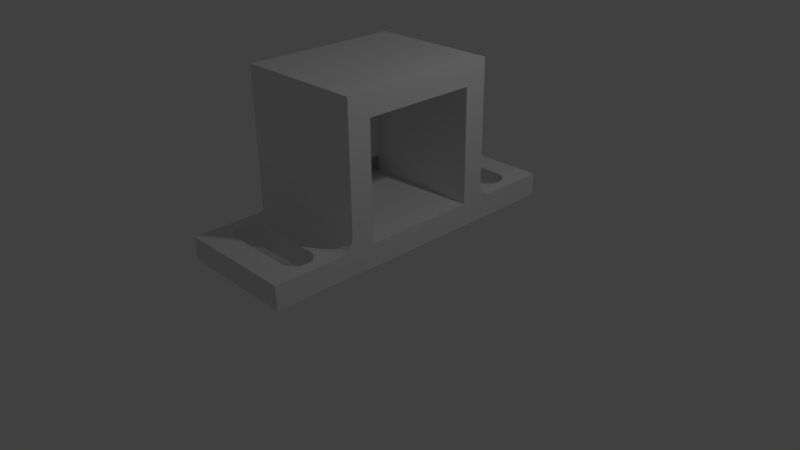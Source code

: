 # Source: podstawkapodmagnes2.blend  (saved by Blender 2.77.0; exported with 4.5.12 LTS)
import bpy
from mathutils import Matrix  # noqa: F401  (used for matrix-valued properties, if any)

bpy.ops.wm.read_factory_settings(use_empty=True)
scene = bpy.context.scene
scene.name = 'Scene'

# ---- collections
col_collection_1 = bpy.data.collections.new('Collection 1'); scene.collection.children.link(col_collection_1)
col_collection_2 = bpy.data.collections.new('Collection 2'); scene.collection.children.link(col_collection_2)

# ---- world
world_world = bpy.data.worlds.new('World'); scene.world = world_world
world_world.color = (0.05088, 0.05088, 0.05088)
world_world.use_sun_shadow = False
world_world.sun_shadow_jitter_overblur = 0.0
world_world.cycles.sampling_method = 'MANUAL'

# ---- cameras
cam_camera = bpy.data.cameras.new('Camera')
cam_camera.clip_end = 100.0
cam_camera.lens = 35.0
cam_camera.sensor_width = 32.0
cam_camera.sensor_height = 18.0
cam_camera.ortho_scale = 7.314
cam_camera.dof.focus_distance = 0.0
cam_camera.dof.aperture_fstop = 128.0

# ---- lights
light_lamp = bpy.data.lights.new('Lamp', 'POINT')
light_lamp.transmission_factor = 0.0
light_lamp.cutoff_distance = 30.0
light_lamp.energy = 100.0
light_lamp.shadow_buffer_clip_start = 1.001
light_lamp.shadow_soft_size = 0.1
light_lamp.shadow_maximum_resolution = 0.006
light_lamp.use_absolute_resolution = True

# ---- meshes
me_cube_002 = bpy.data.meshes.new('Cube.002')
me_cube_002.from_pydata([(-2.249, 0.75, -0.864), (-2.249, 0.75, 0.711), (-0.7489, 0.75, -0.864), (-0.7489, 0.75, 0.711), (-0.4489, 0.75, 0.711), (-2.549, 0.75, 0.711), (-2.249, 1.05, 0.711), (-0.448, 1.049, 0.7188), (-2.549, 1.05, 0.711), (-0.4489, 0.75, -0.864), (-2.549, 0.75, -0.864), (-2.249, 1.05, -0.864), (-0.448, 1.049, -0.8561), (-2.549, 1.05, -0.864), (-0.9489, 0.75, 0.711), (-2.249, 0.55, 0.711), (-0.7489, 0.55, 0.711), (-2.049, 0.75, 0.711), (-2.249, 0.75, 0.861), (-0.7489, 0.75, 0.861), (-2.549, 0.75, 0.861), (-2.249, 1.05, 0.861), (-0.7489, 1.05, 0.861), (-2.549, 1.05, 0.861), (-0.9489, 0.75, 0.861), (-2.249, 0.55, 0.861), (-0.7489, 0.55, 0.861), (-2.049, 0.75, 0.861), (-0.4488, -1.776, 0.4), (-0.4485, -1.376, -0.8056), (-0.4477, 1.375, 0.7188), (-0.7477, 1.375, 0.7188), (-0.7477, 1.375, 0.3688), (-0.748, 1.779, -0.5061), (-0.4477, 1.775, 0.7188), (-0.4477, 1.775, 0.3688), (-0.7477, 1.775, 0.3688), (-0.448, 2.109, -0.8561), (-0.748, 2.109, -0.8561), (-0.448, 2.109, 0.7189), (-0.748, 2.109, 0.7189), (-0.448, 2.109, 0.5689), (-0.748, 2.109, 0.5689), (-0.748, 1.468, -0.6724), (-0.748, 1.54, -0.7022), (-0.748, 1.655, -0.6908), (-0.748, 1.69, -0.6724), (-0.748, 1.745, -0.6172), (-0.748, 1.775, -0.5451), (-0.748, 1.379, -0.8561), (-0.748, 1.379, -0.5061), (-0.748, 1.779, -0.8561), (-0.748, 1.383, -0.5451), (-0.748, 1.394, -0.5826), (-0.748, 1.413, -0.6172), (-0.748, 1.437, -0.6475), (-0.748, 1.502, -0.6908), (-0.748, 1.579, -0.7061), (-0.748, 1.618, -0.7022), (-0.448, 1.779, -0.5061), (-0.448, 1.379, -0.5061), (-0.748, 1.72, -0.6475), (-0.748, 1.764, -0.5826), (-0.448, 1.394, -0.5826), (-0.448, 1.383, -0.5451), (-0.748, 1.55, -0.8561), (-0.448, 1.779, -0.8561), (-0.448, 1.379, -0.8561), (-0.448, 1.655, -0.6908), (-0.448, 1.69, -0.6724), (-0.748, 1.779, -0.7977), (-0.448, 1.54, -0.7022), (-0.448, 1.502, -0.6908), (-0.448, 1.468, -0.6724), (-0.448, 1.437, -0.6475), (-0.448, 1.413, -0.6172), (-0.448, 1.579, -0.7061), (-0.448, 1.618, -0.7022), (-0.448, 1.72, -0.6475), (-0.448, 1.745, -0.6172), (-0.448, 1.764, -0.5826), (-0.448, 1.775, -0.5451), (-0.448, 1.55, -0.8561), (-0.448, 1.779, -0.7977), (-0.7477, 1.775, 0.7188), (-0.7477, 1.771, 0.4078), (-0.4477, 1.771, 0.4078), (-0.7477, 1.76, 0.4454), (-0.4477, 1.76, 0.4454), (-0.4477, 1.741, 0.4799), (-0.4477, 1.716, 0.5102), (-0.7477, 1.686, 0.5351), (-0.4477, 1.686, 0.5351), (-0.4477, 1.652, 0.5536), (-0.7477, 1.614, 0.565), (-0.4477, 1.614, 0.565), (-0.7477, 1.575, 0.5688), (-0.4477, 1.575, 0.5688), (-0.7477, 1.536, 0.565), (-0.4477, 1.536, 0.565), (-0.7477, 1.498, 0.5536), (-0.4477, 1.498, 0.5536), (-0.7477, 1.464, 0.5351), (-0.4477, 1.464, 0.5351), (-0.4477, 1.434, 0.5102), (-0.4477, 1.409, 0.4799), (-0.4477, 1.39, 0.4454), (-0.7477, 1.379, 0.4078), (-0.4477, 1.379, 0.4078), (-0.7477, 1.741, 0.4799), (-0.7477, 1.716, 0.5102), (-0.7477, 1.652, 0.5536), (-0.4477, 1.375, 0.3688), (-0.7477, 1.434, 0.5102), (-0.7477, 1.409, 0.4799), (-0.7477, 1.39, 0.4454), (-0.7477, 1.604, 0.7188), (-0.7477, 1.375, 0.6605), (-0.4477, 1.604, 0.7188), (-0.4477, 1.375, 0.6605), (-0.8747, 0.55, 0.711), (-0.8747, 0.55, 0.861), (-0.8089, 0.55, 0.711), (-0.8089, 0.55, 0.861), (-1.076, 1.049, -0.8604), (-1.076, 1.049, 0.7149), (-0.9477, 1.049, 0.7164), (-0.7477, 1.249, 0.7188), (-0.5477, 1.049, 0.7188), (-0.932, 1.05, 0.7166), (-0.9164, 1.052, 0.7168), (-0.901, 1.055, 0.717), (-0.8859, 1.059, 0.7172), (-0.8711, 1.064, 0.7174), (-0.8569, 1.071, 0.7175), (-0.8432, 1.079, 0.7177), (-0.8301, 1.087, 0.7178), (-0.8178, 1.097, 0.718), (-0.8062, 1.108, 0.7181), (-0.7956, 1.119, 0.7183), (-0.7859, 1.131, 0.7184), (-0.7771, 1.144, 0.7185), (-0.7695, 1.158, 0.7186), (-0.7629, 1.172, 0.7186), (-0.7575, 1.187, 0.7187), (-0.7532, 1.202, 0.7188), (-0.7501, 1.218, 0.7188), (-0.7483, 1.233, 0.7188), (-0.7479, 1.249, -0.8563), (-0.9477, 1.049, -0.8589), (-0.7485, 0.849, -0.8616), (-0.5477, 1.049, -0.8563), (-0.7485, 1.233, -0.8564), (-0.7503, 1.218, -0.8564), (-0.7534, 1.202, -0.8565), (-0.7576, 1.187, -0.8566), (-0.763, 1.172, -0.8566), (-0.7696, 1.158, -0.8568), (-0.7772, 1.144, -0.8569), (-0.786, 1.131, -0.857), (-0.7957, 1.119, -0.8571), (-0.8063, 1.108, -0.8573), (-0.8178, 1.097, -0.8574), (-0.8302, 1.087, -0.8576), (-0.8432, 1.079, -0.8577), (-0.8569, 1.071, -0.8579), (-0.8712, 1.064, -0.8581), (-0.8859, 1.059, -0.8582), (-0.901, 1.055, -0.8584), (-0.9164, 1.052, -0.8586), (-0.932, 1.05, -0.8588), (-2.249, -0.75, -0.864), (-2.249, -0.75, 0.711), (-0.7489, -0.75, -0.864), (-0.7489, -0.75, 0.711), (-0.4489, -0.75, 0.711), (-2.549, -0.75, 0.711), (-2.249, -1.05, 0.711), (-0.448, -1.049, 0.7188), (-2.549, -1.05, 0.711), (-0.4489, -0.75, -0.864), (-2.549, -0.75, -0.864), (-2.249, -1.05, -0.864), (-0.448, -1.049, -0.8561), (-2.549, -1.05, -0.864), (-0.9489, -0.75, 0.711), (-2.249, -0.55, 0.711), (-0.7489, -0.55, 0.711), (-2.049, -0.75, 0.711), (-2.249, -0.75, 0.861), (-0.7489, -0.75, 0.861), (-2.549, -0.75, 0.861), (-2.249, -1.05, 0.861), (-0.7489, -1.05, 0.861), (-2.549, -1.05, 0.861), (-0.9489, -0.75, 0.861), (-2.249, -0.55, 0.861), (-0.7489, -0.55, 0.861), (-2.049, -0.75, 0.861), (-2.249, 0.0, 0.861), (-2.549, 0.0, 0.711), (-0.4489, 0.0, 0.711), (-2.549, 0.0, 0.861), (-0.7489, 0.0, 0.711), (-2.549, 0.0, -0.864), (-2.249, 0.0, -0.864), (-0.7489, 0.0, 0.861), (-2.049, 0.0, 0.711), (-2.049, 0.0, 0.861), (-0.9489, 0.0, 0.861), (-0.9489, 0.0, 0.711), (-0.4489, 0.0, -0.864), (-0.7489, 0.0, -0.864), (-2.249, 0.0, 0.711), (-0.4488, 1.776, 0.4), (-0.4485, 1.376, -0.8056), (-0.4477, -1.375, 0.7188), (-0.7477, -1.375, 0.7188), (-0.7477, -1.375, 0.3688), (-0.748, -1.779, -0.5061), (-0.4477, -1.775, 0.7188), (-0.4477, -1.775, 0.3688), (-0.7477, -1.775, 0.3688), (-0.448, -2.109, -0.8561), (-0.748, -2.109, -0.8561), (-0.448, -2.109, 0.7189), (-0.748, -2.109, 0.7189), (-0.448, -2.109, 0.5689), (-0.748, -2.109, 0.5689), (-0.748, -1.468, -0.6724), (-0.748, -1.54, -0.7022), (-0.748, -1.655, -0.6908), (-0.748, -1.69, -0.6724), (-0.748, -1.745, -0.6172), (-0.748, -1.775, -0.5451), (-0.748, -1.379, -0.8561), (-0.748, -1.379, -0.5061), (-0.748, -1.779, -0.8561), (-0.748, -1.383, -0.5451), (-0.748, -1.394, -0.5826), (-0.748, -1.413, -0.6172), (-0.748, -1.437, -0.6475), (-0.748, -1.502, -0.6908), (-0.748, -1.579, -0.7061), (-0.748, -1.618, -0.7022), (-0.448, -1.779, -0.5061), (-0.448, -1.379, -0.5061), (-0.748, -1.72, -0.6475), (-0.748, -1.764, -0.5826), (-0.448, -1.394, -0.5826), (-0.448, -1.383, -0.5451), (-0.748, -1.55, -0.8561), (-0.448, -1.779, -0.8561), (-0.448, -1.379, -0.8561), (-0.448, -1.655, -0.6908), (-0.448, -1.69, -0.6724), (-0.748, -1.779, -0.7977), (-0.448, -1.54, -0.7022), (-0.448, -1.502, -0.6908), (-0.448, -1.468, -0.6724), (-0.448, -1.437, -0.6475), (-0.448, -1.413, -0.6172), (-0.448, -1.579, -0.7061), (-0.448, -1.618, -0.7022), (-0.448, -1.72, -0.6475), (-0.448, -1.745, -0.6172), (-0.448, -1.764, -0.5826), (-0.448, -1.775, -0.5451), (-0.448, -1.55, -0.8561), (-0.448, -1.779, -0.7977), (-0.7477, -1.775, 0.7188), (-0.7477, -1.771, 0.4078), (-0.4477, -1.771, 0.4078), (-0.7477, -1.76, 0.4454), (-0.4477, -1.76, 0.4454), (-0.4477, -1.741, 0.4799), (-0.4477, -1.716, 0.5102), (-0.7477, -1.686, 0.5351), (-0.4477, -1.686, 0.5351), (-0.4477, -1.652, 0.5536), (-0.7477, -1.614, 0.565), (-0.4477, -1.614, 0.565), (-0.7477, -1.575, 0.5688), (-0.4477, -1.575, 0.5688), (-0.7477, -1.536, 0.565), (-0.4477, -1.536, 0.565), (-0.7477, -1.498, 0.5536), (-0.4477, -1.498, 0.5536), (-0.7477, -1.464, 0.5351), (-0.4477, -1.464, 0.5351), (-0.4477, -1.434, 0.5102), (-0.4477, -1.409, 0.4799), (-0.4477, -1.39, 0.4454), (-0.7477, -1.379, 0.4078), (-0.4477, -1.379, 0.4078), (-0.7477, -1.741, 0.4799), (-0.7477, -1.716, 0.5102), (-0.7477, -1.652, 0.5536), (-0.4477, -1.375, 0.3688), (-0.7477, -1.434, 0.5102), (-0.7477, -1.409, 0.4799), (-0.7477, -1.39, 0.4454), (-0.7477, -1.604, 0.7188), (-0.7477, -1.375, 0.6605), (-0.4477, -1.604, 0.7188), (-0.4477, -1.375, 0.6605), (-0.8747, -0.55, 0.711), (-0.8747, -0.55, 0.861), (-0.8089, -0.55, 0.711), (-0.8089, -0.55, 0.861), (-1.076, -1.049, -0.8604), (-1.076, -1.049, 0.7149), (-0.9477, -1.049, 0.7164), (-0.7477, -1.249, 0.7188), (-0.5477, -1.049, 0.7188), (-0.932, -1.05, 0.7166), (-0.9164, -1.052, 0.7168), (-0.901, -1.055, 0.717), (-0.8859, -1.059, 0.7172), (-0.8711, -1.064, 0.7174), (-0.8569, -1.071, 0.7175), (-0.8432, -1.079, 0.7177), (-0.8301, -1.087, 0.7178), (-0.8178, -1.097, 0.718), (-0.8062, -1.108, 0.7181), (-0.7956, -1.119, 0.7183), (-0.7859, -1.131, 0.7184), (-0.7771, -1.144, 0.7185), (-0.7695, -1.158, 0.7186), (-0.7629, -1.172, 0.7186), (-0.7575, -1.187, 0.7187), (-0.7532, -1.202, 0.7188), (-0.7501, -1.218, 0.7188), (-0.7483, -1.233, 0.7188), (-0.7479, -1.249, -0.8563), (-0.9477, -1.049, -0.8589), (-0.7485, -0.849, -0.8616), (-0.5477, -1.049, -0.8563), (-0.7485, -1.233, -0.8564), (-0.7503, -1.218, -0.8564), (-0.7534, -1.202, -0.8565), (-0.7576, -1.187, -0.8566), (-0.763, -1.172, -0.8566), (-0.7696, -1.158, -0.8568), (-0.7772, -1.144, -0.8569), (-0.786, -1.131, -0.857), (-0.7957, -1.119, -0.8571), (-0.8063, -1.108, -0.8573), (-0.8178, -1.097, -0.8574), (-0.8302, -1.087, -0.8576), (-0.8432, -1.079, -0.8577), (-0.8569, -1.071, -0.8579), (-0.8712, -1.064, -0.8581), (-0.8859, -1.059, -0.8582), (-0.901, -1.055, -0.8584), (-0.9164, -1.052, -0.8586), (-0.932, -1.05, -0.8588)], [], [(3, 16, 203, 212, 2), (17, 207, 208, 27), (14, 3, 19, 24), (1, 17, 27, 18), (18, 199, 202, 20), (4, 19, 22, 7), (4, 7, 12, 9), (6, 8, 13, 11), (127, 148, 49, 50, 32, 117, 31), (5, 200, 204, 10), (8, 5, 10, 13), (85, 86, 88, 87), (18, 27, 208, 199), (3, 16, 26, 19), (36, 35, 86, 85), (18, 20, 23, 21), (41, 37, 38, 42), (19, 18, 21, 22), (8, 6, 21, 23), (120, 15, 25, 121), (15, 1, 18, 25), (5, 8, 23, 20), (39, 40, 42, 41), (209, 210, 14, 24), (202, 200, 5, 20), (206, 209, 24, 19), (211, 201, 4, 9), (1, 213, 207, 17), (3, 14, 210, 203, 16), (205, 213, 1, 0), (0, 11, 13, 10, 204, 205), (106, 108, 112, 119, 30, 118, 34, 35, 86, 88, 89, 90, 92, 93, 95, 97, 99, 101, 103, 104, 105), (115, 107, 32, 117, 31, 116, 84, 36, 85, 87, 109, 110, 91, 111, 94, 96, 98, 100, 102, 113, 114), (80, 81, 59, 83, 66, 82, 67, 60, 64, 63, 75, 74, 73, 72, 71, 76, 77, 68, 69, 78, 79), (62, 48, 33, 70, 51, 65, 49, 50, 52, 53, 54, 55, 43, 56, 44, 57, 58, 45, 46, 61, 47), (206, 19, 4, 201), (51, 66, 37, 38), (50, 60, 64, 52), (52, 64, 63, 53), (53, 63, 75, 54), (54, 75, 74, 55), (55, 74, 73, 43), (43, 73, 72, 56), (56, 72, 71, 44), (44, 71, 76, 57), (57, 76, 77, 58), (58, 77, 68, 45), (45, 68, 69, 46), (46, 69, 78, 61), (61, 78, 79, 47), (47, 79, 80, 62), (62, 80, 81, 48), (48, 81, 59, 33), (67, 49, 65, 51, 66, 82), (87, 88, 89, 109), (109, 89, 90, 110), (110, 90, 92, 91), (91, 92, 93, 111), (111, 93, 95, 94), (94, 95, 97, 96), (96, 97, 99, 98), (98, 99, 101, 100), (100, 101, 103, 102), (102, 103, 104, 113), (113, 104, 105, 114), (114, 105, 106, 115), (115, 106, 108, 107), (34, 84, 116, 31, 30, 118), (112, 60, 50, 32), (35, 36, 33, 59), (36, 84, 40, 42, 38, 51, 70, 33), (84, 34, 39, 40), (59, 35, 34, 39, 41, 37, 66, 83), (67, 12, 7, 30, 119, 112, 60), (107, 108, 112, 32), (122, 120, 121, 123), (18, 19, 26, 123, 121, 25), (3, 1, 15, 120, 122, 16), (16, 122, 123, 26), (1, 3, 2, 0), (128, 127, 31, 30, 7), (12, 67, 49, 148, 151), (151, 150, 2, 212, 211, 9, 12), (124, 125, 6, 11), (126, 128, 7, 22, 21, 6, 125), (2, 150, 149, 124, 11, 0), (126, 129, 128), (129, 130, 128), (130, 131, 128), (131, 132, 128), (132, 133, 128), (133, 134, 128), (134, 135, 128), (135, 136, 128), (136, 137, 128), (137, 138, 128), (138, 139, 128), (139, 140, 128), (140, 141, 128), (141, 142, 128), (142, 143, 128), (143, 144, 128), (144, 145, 128), (145, 146, 128), (146, 147, 128), (147, 127, 128), (148, 152, 153, 154, 155, 156, 157, 158, 159, 160, 161, 162, 163, 164, 165, 166, 167, 168, 169, 170, 149, 150, 151), (126, 149, 170, 129), (129, 170, 169, 130), (130, 169, 168, 131), (131, 168, 167, 132), (132, 167, 166, 133), (133, 166, 165, 134), (134, 165, 164, 135), (135, 164, 163, 136), (136, 163, 162, 137), (137, 162, 161, 138), (138, 161, 160, 139), (139, 160, 159, 140), (140, 159, 158, 141), (141, 158, 157, 142), (142, 157, 156, 143), (143, 156, 155, 144), (144, 155, 154, 145), (145, 154, 153, 146), (146, 153, 152, 147), (147, 152, 148, 127), (126, 125, 124, 149), (174, 173, 212, 203, 187), (188, 198, 208, 207), (185, 195, 190, 174), (172, 189, 198, 188), (189, 191, 202, 199), (175, 178, 193, 190), (175, 180, 183, 178), (177, 182, 184, 179), (313, 217, 303, 218, 236, 235, 334), (176, 181, 204, 200), (179, 184, 181, 176), (271, 273, 274, 272), (189, 199, 208, 198), (174, 190, 197, 187), (200, 204, 205, 213, 207, 208, 199, 202), (222, 271, 272, 221), (189, 192, 194, 191), (227, 228, 224, 223), (190, 193, 192, 189), (179, 194, 192, 177), (306, 307, 196, 186), (186, 196, 189, 172), (176, 191, 194, 179), (225, 227, 228, 226), (209, 195, 185, 210), (202, 191, 176, 200), (206, 190, 195, 209), (211, 180, 175, 201), (172, 188, 207, 213), (174, 187, 203, 210, 185), (205, 171, 172, 213), (171, 205, 204, 181, 184, 182), (292, 291, 290, 289, 287, 285, 283, 281, 279, 278, 276, 275, 274, 272, 221, 220, 304, 216, 305, 298, 294), (301, 300, 299, 288, 286, 284, 282, 280, 297, 277, 296, 295, 273, 271, 222, 270, 302, 217, 303, 218, 293), (266, 265, 264, 255, 254, 263, 262, 257, 258, 259, 260, 261, 249, 250, 246, 253, 268, 252, 269, 245, 267), (248, 233, 247, 232, 231, 244, 243, 230, 242, 229, 241, 240, 239, 238, 236, 235, 251, 237, 256, 219, 234), (206, 201, 175, 190), (237, 224, 223, 252), (236, 238, 250, 246), (238, 239, 249, 250), (239, 240, 261, 249), (240, 241, 260, 261), (241, 229, 259, 260), (229, 242, 258, 259), (242, 230, 257, 258), (230, 243, 262, 257), (243, 244, 263, 262), (244, 231, 254, 263), (231, 232, 255, 254), (232, 247, 264, 255), (247, 233, 265, 264), (233, 248, 266, 265), (248, 234, 267, 266), (234, 219, 245, 267), (253, 268, 252, 237, 251, 235), (273, 295, 275, 274), (295, 296, 276, 275), (296, 277, 278, 276), (277, 297, 279, 278), (297, 280, 281, 279), (280, 282, 283, 281), (282, 284, 285, 283), (284, 286, 287, 285), (286, 288, 289, 287), (288, 299, 290, 289), (299, 300, 291, 290), (300, 301, 292, 291), (301, 293, 294, 292), (220, 304, 216, 217, 302, 270), (298, 218, 236, 246), (221, 245, 219, 222), (222, 219, 256, 237, 224, 228, 226, 270), (270, 226, 225, 220), (245, 269, 252, 223, 227, 225, 220, 221), (253, 246, 298, 305, 216, 178, 183), (293, 218, 298, 294), (308, 309, 307, 306), (189, 196, 307, 309, 197, 190), (174, 187, 308, 306, 186, 172), (187, 197, 309, 308), (172, 171, 173, 174), (314, 178, 216, 217, 313), (203, 212, 211, 201, 206, 209, 210), (183, 337, 334, 235, 253), (337, 183, 180, 211, 212, 173, 336), (310, 182, 177, 311), (312, 311, 177, 192, 193, 178, 314), (173, 171, 182, 310, 335, 336), (312, 314, 315), (315, 314, 316), (316, 314, 317), (317, 314, 318), (318, 314, 319), (319, 314, 320), (320, 314, 321), (321, 314, 322), (322, 314, 323), (323, 314, 324), (324, 314, 325), (325, 314, 326), (326, 314, 327), (327, 314, 328), (328, 314, 329), (329, 314, 330), (330, 314, 331), (331, 314, 332), (332, 314, 333), (333, 314, 313), (334, 337, 336, 335, 356, 355, 354, 353, 352, 351, 350, 349, 348, 347, 346, 345, 344, 343, 342, 341, 340, 339, 338), (312, 315, 356, 335), (315, 316, 355, 356), (316, 317, 354, 355), (317, 318, 353, 354), (318, 319, 352, 353), (319, 320, 351, 352), (320, 321, 350, 351), (321, 322, 349, 350), (322, 323, 348, 349), (323, 324, 347, 348), (324, 325, 346, 347), (325, 326, 345, 346), (326, 327, 344, 345), (327, 328, 343, 344), (328, 329, 342, 343), (329, 330, 341, 342), (330, 331, 340, 341), (331, 332, 339, 340), (332, 333, 338, 339), (333, 313, 334, 338), (312, 335, 310, 311)])
me_cube_002.use_remesh_preserve_volume = False
me_cube_002.use_remesh_preserve_attributes = False
me_cube_002.use_mirror_vertex_groups = False
me_cube_002.update()

# ---- objects
ob_lamp = bpy.data.objects.new('Lamp', light_lamp)
ob_camera = bpy.data.objects.new('Camera', cam_camera)
ob_cube_001 = bpy.data.objects.new('Cube.001', me_cube_002)

# ---- transforms, parenting, visibility, modifiers, constraints
ob_lamp.location = (4.076, 1.005, 5.904)
ob_lamp.rotation_euler = (0.6503, 0.05522, 1.866)
ob_lamp.lock_rotations_4d = False
ob_lamp.empty_display_type = 'ARROWS'
ob_lamp.color = (0.0, 0.0, 0.0, 0.0)
ob_lamp.lineart.crease_threshold = 0.0
ob_camera.location = (7.481, -6.508, 5.344)
ob_camera.rotation_euler = (1.109, 0.01082, 0.8149)
ob_camera.lock_rotations_4d = False
ob_camera.empty_display_type = 'ARROWS'
ob_camera.color = (0.0, 0.0, 0.0, 0.0)
ob_camera.display_type = 'WIRE'
ob_camera.lineart.crease_threshold = 0.0
ob_cube_001.location = (0.0, 0.0, 0.0)
ob_cube_001.rotation_euler = (3.142, 1.571, 0.0)
ob_cube_001.lineart.crease_threshold = 0.0

# ---- collection membership
col_collection_1.objects.link(ob_lamp)
col_collection_1.objects.link(ob_camera)
col_collection_2.objects.link(ob_cube_001)

# ---- scene / render settings (as saved in the file)
scene.camera = ob_camera
scene.frame_start = 1; scene.frame_end = 250; scene.frame_set(1)
scene.render.engine = 'BLENDER_EEVEE_NEXT'
scene.render.resolution_percentage = 50
scene.render.dither_intensity = 0.0
scene.cycles.use_denoising = False
scene.cycles.samples = 128
scene.cycles.sampling_pattern = 'TABULATED_SOBOL'
scene.cycles.light_sampling_threshold = 0.0
scene.cycles.use_adaptive_sampling = False
scene.cycles.use_light_tree = False
scene.cycles.blur_glossy = 0.0
scene.cycles.sample_clamp_indirect = 0.0
scene.view_settings.view_transform = 'Standard'
bpy.context.view_layer.update()
